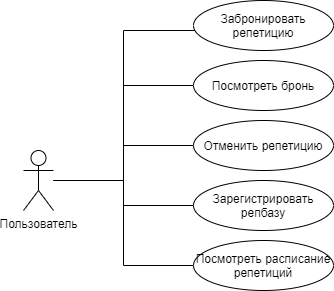

The diagram above was exported from draw.io. Its source (the exported page's mxGraphModel, read from the mxfile embedded in the PNG):
<mxGraphModel dx="782" dy="497" grid="1" gridSize="10" guides="1" tooltips="1" connect="1" arrows="1" fold="1" page="1" pageScale="1" pageWidth="827" pageHeight="1169" math="0" shadow="0">
  <root>
    <mxCell id="0" />
    <mxCell id="1" parent="0" />
    <mxCell id="UaXHZxcXayOjNGWwShN6-10" style="edgeStyle=orthogonalEdgeStyle;rounded=0;orthogonalLoop=1;jettySize=auto;html=1;endArrow=none;endFill=0;" parent="1" source="UaXHZxcXayOjNGWwShN6-1" target="UaXHZxcXayOjNGWwShN6-3" edge="1">
      <mxGeometry relative="1" as="geometry">
        <Array as="points">
          <mxPoint x="290" y="220" />
          <mxPoint x="290" y="70" />
        </Array>
      </mxGeometry>
    </mxCell>
    <mxCell id="UaXHZxcXayOjNGWwShN6-1" value="Пользователь" style="shape=umlActor;verticalLabelPosition=bottom;verticalAlign=top;html=1;" parent="1" vertex="1">
      <mxGeometry x="190" y="190" width="30" height="60" as="geometry" />
    </mxCell>
    <mxCell id="UaXHZxcXayOjNGWwShN6-3" value="Забронировать репетицию" style="ellipse;whiteSpace=wrap;html=1;" parent="1" vertex="1">
      <mxGeometry x="360" y="40" width="140" height="50" as="geometry" />
    </mxCell>
    <mxCell id="UaXHZxcXayOjNGWwShN6-12" style="edgeStyle=orthogonalEdgeStyle;rounded=0;orthogonalLoop=1;jettySize=auto;html=1;exitX=0;exitY=0.5;exitDx=0;exitDy=0;endArrow=none;endFill=0;" parent="1" source="UaXHZxcXayOjNGWwShN6-4" target="UaXHZxcXayOjNGWwShN6-1" edge="1">
      <mxGeometry relative="1" as="geometry" />
    </mxCell>
    <mxCell id="UaXHZxcXayOjNGWwShN6-4" value="Отменить репетицию" style="ellipse;whiteSpace=wrap;html=1;" parent="1" vertex="1">
      <mxGeometry x="360" y="160" width="140" height="50" as="geometry" />
    </mxCell>
    <mxCell id="UaXHZxcXayOjNGWwShN6-5" value="Зарегистрировать репбазу" style="ellipse;whiteSpace=wrap;html=1;" parent="1" vertex="1">
      <mxGeometry x="360" y="220" width="140" height="50" as="geometry" />
    </mxCell>
    <mxCell id="UaXHZxcXayOjNGWwShN6-11" style="edgeStyle=orthogonalEdgeStyle;rounded=0;orthogonalLoop=1;jettySize=auto;html=1;exitX=0;exitY=0.5;exitDx=0;exitDy=0;endArrow=none;endFill=0;entryX=0;entryY=0.5;entryDx=0;entryDy=0;" parent="1" source="UaXHZxcXayOjNGWwShN6-6" target="UaXHZxcXayOjNGWwShN6-5" edge="1">
      <mxGeometry relative="1" as="geometry">
        <Array as="points">
          <mxPoint x="290" y="125" />
          <mxPoint x="290" y="245" />
        </Array>
      </mxGeometry>
    </mxCell>
    <mxCell id="UaXHZxcXayOjNGWwShN6-6" value="Посмотреть бронь" style="ellipse;whiteSpace=wrap;html=1;" parent="1" vertex="1">
      <mxGeometry x="360" y="100" width="140" height="50" as="geometry" />
    </mxCell>
    <mxCell id="lmJIKlG3sSHHhnxJDUqs-1" style="edgeStyle=orthogonalEdgeStyle;rounded=0;orthogonalLoop=1;jettySize=auto;html=1;exitX=0;exitY=0.5;exitDx=0;exitDy=0;endArrow=none;endFill=0;" edge="1" parent="1" source="UaXHZxcXayOjNGWwShN6-7">
      <mxGeometry relative="1" as="geometry">
        <mxPoint x="220" y="220" as="targetPoint" />
        <Array as="points">
          <mxPoint x="290" y="305" />
          <mxPoint x="290" y="220" />
        </Array>
      </mxGeometry>
    </mxCell>
    <mxCell id="UaXHZxcXayOjNGWwShN6-7" value="Посмотреть расписание репетиций" style="ellipse;whiteSpace=wrap;html=1;" parent="1" vertex="1">
      <mxGeometry x="360" y="280" width="140" height="50" as="geometry" />
    </mxCell>
  </root>
</mxGraphModel>